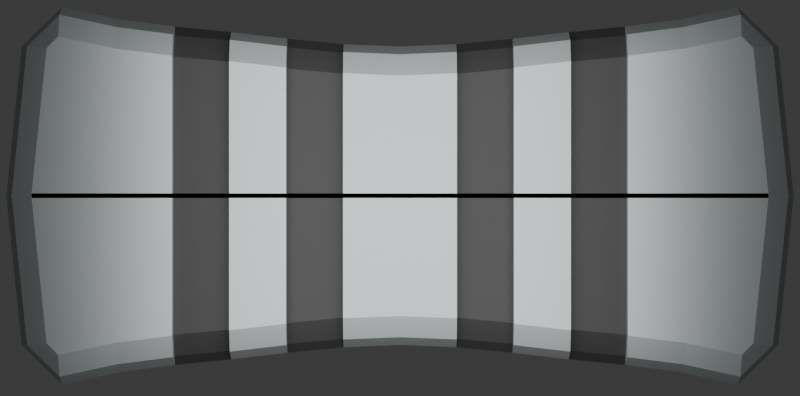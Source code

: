 # Source: fader.blend  (saved by Blender 5.0.118; exported with 4.5.12 LTS)
import bpy
from mathutils import Matrix  # noqa: F401  (used for matrix-valued properties, if any)

bpy.ops.wm.read_factory_settings(use_empty=True)
scene = bpy.context.scene
scene.name = 'Scene'

# ---- collections
col_collection = bpy.data.collections.new('Collection'); scene.collection.children.link(col_collection)

# ---- materials (node trees are filled in below, after node groups)
mat_material_001 = bpy.data.materials.new('Material.001')
mat_material_002 = bpy.data.materials.new('Material.002')

# ---- material node trees
mat_material_001.use_nodes = True; mat_material_001.node_tree.nodes.clear()
_N = mat_material_001.node_tree.nodes; _L = mat_material_001.node_tree.links
n0 = _N.new('ShaderNodeBsdfPrincipled'); n0.name = 'Principled BSDF'; n0.location = (-200, 100)
n0.inputs[0].default_value = (0.5585, 0.6073, 0.6107, 1.0)
n0.inputs[1].default_value = 0.6909
n1 = _N.new('ShaderNodeOutputMaterial'); n1.name = 'Material Output'; n1.location = (200, 100)
_L.new(n0.outputs[0], n1.inputs[0])
n1.is_active_output = True
mat_material_002.use_nodes = True; mat_material_002.node_tree.nodes.clear()
_N = mat_material_002.node_tree.nodes; _L = mat_material_002.node_tree.links
n0 = _N.new('ShaderNodeBsdfPrincipled'); n0.name = 'Principled BSDF'; n0.location = (-200, 100)
n0.inputs[0].default_value = (0.04634, 0.04634, 0.04634, 1.0)
n0.inputs[1].default_value = 0.2659
n1 = _N.new('ShaderNodeOutputMaterial'); n1.name = 'Material Output'; n1.location = (200, 100)
_L.new(n0.outputs[0], n1.inputs[0])
n1.is_active_output = True

# ---- world
world_world = bpy.data.worlds.new('World'); scene.world = world_world
world_world.use_nodes = True; world_world.node_tree.nodes.clear()
_N = world_world.node_tree.nodes; _L = world_world.node_tree.links
n0 = _N.new('ShaderNodeOutputWorld'); n0.name = 'World Output'; n0.location = (200, 100)
n1 = _N.new('ShaderNodeBackground'); n1.name = 'Background'; n1.location = (-200, 100)
n1.inputs[0].default_value = (0.05088, 0.05088, 0.05088, 1.0)
_L.new(n1.outputs[0], n0.inputs[0])
n0.is_active_output = True
world_world.color = (0.05088, 0.05088, 0.05088)
world_world.sun_shadow_jitter_overblur = 0.0

# ---- cameras
cam_camera_001 = bpy.data.cameras.new('Camera.001')
cam_camera_001.lens = 94.0
cam_camera_001.ortho_scale = 2.2

# ---- lights
light_area = bpy.data.lights.new('Area', 'AREA')
light_area.size = 1.271
light_area.size_y = 1.0

# ---- meshes
me_cube_001 = bpy.data.meshes.new('Cube.001')
me_cube_001.from_pydata([(0.9602, 0.3994, -1.0), (0.2718, 0.3573, 0.9489), (0.8571, 0.5054, -1.0), (0.7143, 0.4723, -1.0), (0.5714, 0.4527, -1.0), (0.4286, 0.4379, -1.0), (0.2857, 0.4203, -1.0), (0.1429, 0.4055, -1.0), (2.98e-08, 0.3993, -1.0), (0.8571, -0.00549, -1.0), (0.7143, -0.00549, -1.0), (0.5714, -0.00549, -1.0), (0.4286, -0.00549, -1.0), (0.2717, 0.3053, 0.9697), (0.1361, 0.3664, 0.8988), (0.1359, 0.344, 0.9489), (0.1358, 0.2922, 0.9697), (0.2717, -0.00549, 0.9697), (0.1358, -0.00549, 0.9697), (0.5433, -0.00549, 0.9697), (0.2857, -0.00549, -1.0), (0.1429, -0.00549, -1.0), (0.0, -0.00549, -1.0), (0.0, -0.00549, 1.0), (0.1358, -0.00549, 1.0), (0.2717, -0.00549, 1.0), (0.4075, -0.00549, 1.0), (0.5433, -0.00549, 1.0), (0.6791, -0.00549, 1.0), (0.815, -0.00549, 1.0), (0.4075, -0.00549, 0.9697), (1.0, -0.00549, -1.0), (0.8425, 0.3519, 1.0), (0.9147, 0.3608, 0.9291), (0.8928, 0.3576, 0.9792), (-2.269e-08, 0.2866, 1.0), (-2.596e-08, 0.3607, 0.9291), (-2.596e-08, 0.3385, 0.9792), (0.1358, 0.2922, 1.0), (0.1361, 0.3664, 0.9291), (0.1359, 0.344, 0.9792), (0.2717, 0.3053, 1.0), (0.2722, 0.3797, 0.9291), (0.2718, 0.3573, 0.9792), (0.4075, 0.3208, 1.0), (0.4082, 0.3957, 0.9291), (0.4077, 0.3731, 0.9792), (0.5433, 0.3337, 1.0), (0.5443, 0.4091, 0.9291), (0.5436, 0.3863, 0.9792), (0.6791, 0.3507, 1.0), (0.6804, 0.4268, 0.9291), (0.6795, 0.4038, 0.9792), (0.8165, 0.4567, 0.9291), (0.815, 0.3796, 1.0), (0.8154, 0.4334, 0.9792), (0.9526, -0.00549, 0.9291), (0.8795, -0.00549, 1.0), (0.9304, -0.00549, 0.9792), (0.2722, 0.3797, 0.8988), (0.4075, 0.3208, 0.9697), (0.4077, 0.3731, 0.9489), (0.4082, 0.3957, 0.8988), (0.5433, 0.3337, 0.9697), (0.5436, 0.3863, 0.9489), (0.5443, 0.4091, 0.8988)], [], [(47, 49, 64, 63), (44, 26, 30, 60), (41, 43, 1, 13), (45, 46, 61, 62), (63, 60, 30, 19), (60, 63, 64, 61), (3, 2, 9, 10), (4, 3, 10, 11), (5, 4, 11, 12), (6, 5, 12, 20), (7, 6, 20, 21), (8, 7, 21, 22), (2, 0, 31, 9), (13, 16, 18, 17), (16, 13, 1, 15), (45, 61, 64, 48), (39, 15, 1, 42), (43, 42, 59, 1), (40, 38, 16, 15), (25, 41, 13, 17), (54, 32, 34, 55), (55, 34, 33, 53), (35, 38, 40, 37), (37, 40, 39, 36), (46, 44, 60, 61), (49, 48, 65, 64), (41, 44, 46, 43), (43, 46, 45, 42), (38, 24, 18, 16), (39, 40, 15, 14), (47, 50, 52, 49), (49, 52, 51, 48), (50, 54, 55, 52), (52, 55, 53, 51), (32, 57, 58, 34), (34, 58, 56, 33), (32, 54, 29, 57), (2, 53, 33, 0), (0, 33, 56, 31), (8, 36, 39, 7), (38, 35, 23, 24), (7, 39, 42, 6), (6, 42, 45, 5), (44, 41, 25, 26), (5, 45, 48, 4), (27, 47, 63, 19), (4, 48, 51, 3), (50, 47, 27, 28), (3, 51, 53, 2), (54, 50, 28, 29)])
me_cube_001.polygons.foreach_set('material_index', [0, 0, 0, 0, 1, 1, 0, 0, 0, 0, 0, 0, 0, 1, 1, 1, 1, 0, 0, 0, 0, 0, 0, 0, 0, 0, 0, 0, 0, 0, 0, 0, 0, 0, 0, 0, 0, 0, 0, 0, 0, 0, 0, 0, 0, 0, 0, 0, 0, 0])
_uv = me_cube_001.uv_layers.new(name='UVMap')
_uv.uv.foreach_set('vector', [0.6786, 0.5223, 0.6787, 0.5, 0.6787, 0.5, 0.6786, 0.5223, 0.6964, 0.5229, 0.6964, 0.625, 0.6964, 0.625, 0.6964, 0.5229, 0.7143, 0.5238, 0.7144, 0.5, 0.7144, 0.5, 0.7143, 0.5238, 0.6161, 0.4286, 0.625, 0.4284, 0.625, 0.4284, 0.6161, 0.4286, 0.6786, 0.5223, 0.6964, 0.5229, 0.6964, 0.625, 0.6786, 0.625, 0.6964, 0.5229, 0.6786, 0.5223, 0.6787, 0.5, 0.6966, 0.5, 0.3393, 0.5, 0.3571, 0.5, 0.3571, 0.625, 0.3393, 0.625, 0.3214, 0.5, 0.3393, 0.5, 0.3393, 0.625, 0.3214, 0.625, 0.3036, 0.5, 0.3214, 0.5, 0.3214, 0.625, 0.3036, 0.625, 0.2857, 0.5, 0.3036, 0.5, 0.3036, 0.625, 0.2857, 0.625, 0.2679, 0.5, 0.2857, 0.5, 0.2857, 0.625, 0.2679, 0.625, 0.25, 0.5, 0.2679, 0.5, 0.2679, 0.625, 0.25, 0.625, 0.3571, 0.5, 0.375, 0.5, 0.375, 0.625, 0.3571, 0.625, 0.7143, 0.5238, 0.7321, 0.5246, 0.7321, 0.625, 0.7143, 0.625, 0.7321, 0.5246, 0.7143, 0.5238, 0.7144, 0.5, 0.7322, 0.5, 0.6161, 0.4286, 0.6966, 0.5, 0.6787, 0.5, 0.6161, 0.4464, 0.6161, 0.3929, 0.7322, 0.5, 0.7144, 0.5, 0.6161, 0.4107, 0.625, 0.4106, 0.6161, 0.4107, 0.6161, 0.4107, 0.625, 0.4106, 0.7322, 0.5, 0.7321, 0.5246, 0.7321, 0.5246, 0.7322, 0.5, 0.7143, 0.625, 0.7143, 0.5238, 0.7143, 0.5238, 0.7143, 0.625, 0.6429, 0.5205, 0.638, 0.5216, 0.6254, 0.4996, 0.6421, 0.5, 0.625, 0.4829, 0.6254, 0.4996, 0.6161, 0.5, 0.6161, 0.4821, 0.75, 0.5249, 0.7321, 0.5246, 0.7322, 0.5, 0.75, 0.5, 0.625, 0.375, 0.625, 0.3928, 0.6161, 0.3929, 0.6161, 0.375, 0.6966, 0.5, 0.6964, 0.5229, 0.6964, 0.5229, 0.6966, 0.5, 0.625, 0.4463, 0.6161, 0.4464, 0.6161, 0.4464, 0.625, 0.4463, 0.7143, 0.5238, 0.6964, 0.5229, 0.6966, 0.5, 0.7144, 0.5, 0.625, 0.4106, 0.625, 0.4284, 0.6161, 0.4286, 0.6161, 0.4107, 0.7321, 0.5246, 0.7321, 0.625, 0.7321, 0.625, 0.7321, 0.5246, 0.6161, 0.3929, 0.625, 0.3928, 0.625, 0.3928, 0.6161, 0.3929, 0.6786, 0.5223, 0.6607, 0.5216, 0.6609, 0.5, 0.6787, 0.5, 0.625, 0.4463, 0.625, 0.4641, 0.6161, 0.4643, 0.6161, 0.4464, 0.6607, 0.5216, 0.6429, 0.5205, 0.6421, 0.5, 0.6609, 0.5, 0.625, 0.4641, 0.625, 0.4829, 0.6161, 0.4821, 0.6161, 0.4643, 0.638, 0.5216, 0.6344, 0.625, 0.625, 0.6243, 0.6254, 0.4996, 0.6254, 0.4996, 0.625, 0.6243, 0.6161, 0.625, 0.6161, 0.5, 0.638, 0.5216, 0.6429, 0.5205, 0.6429, 0.625, 0.6344, 0.625, 0.375, 0.4821, 0.6161, 0.4821, 0.6161, 0.5, 0.375, 0.5, 0.375, 0.5, 0.6161, 0.5, 0.6161, 0.625, 0.375, 0.625, 0.375, 0.375, 0.6161, 0.375, 0.6161, 0.3929, 0.375, 0.3929, 0.7321, 0.5246, 0.75, 0.5249, 0.75, 0.625, 0.7321, 0.625, 0.375, 0.3929, 0.6161, 0.3929, 0.6161, 0.4107, 0.375, 0.4107, 0.375, 0.4107, 0.6161, 0.4107, 0.6161, 0.4286, 0.375, 0.4286, 0.6964, 0.5229, 0.7143, 0.5238, 0.7143, 0.625, 0.6964, 0.625, 0.375, 0.4286, 0.6161, 0.4286, 0.6161, 0.4464, 0.375, 0.4464, 0.6786, 0.625, 0.6786, 0.5223, 0.6786, 0.5223, 0.6786, 0.625, 0.375, 0.4464, 0.6161, 0.4464, 0.6161, 0.4643, 0.375, 0.4643, 0.6607, 0.5216, 0.6786, 0.5223, 0.6786, 0.625, 0.6607, 0.625, 0.375, 0.4643, 0.6161, 0.4643, 0.6161, 0.4821, 0.375, 0.4821, 0.6429, 0.5205, 0.6607, 0.5216, 0.6607, 0.625, 0.6429, 0.625])
me_cube_001.materials.append(mat_material_001)
me_cube_001.materials.append(mat_material_002)
me_cube_001.update()

# ---- objects
ob_cube = bpy.data.objects.new('Cube', me_cube_001)
ob_area = bpy.data.objects.new('Area', light_area)
ob_camera = bpy.data.objects.new('Camera', cam_camera_001)

# ---- transforms, parenting, visibility, modifiers, constraints
ob_cube.location = (0.0, 0.0, 0.0)
_m = ob_cube.modifiers.new('Mirror', 'MIRROR')
_m.use_axis = (True, True, False)
ob_area.location = (0.0, -0.00549, 1.435)
ob_camera.location = (0.0, -0.00549, 5.98)

# ---- collection membership
col_collection.objects.link(ob_cube)
col_collection.objects.link(ob_area)
col_collection.objects.link(ob_camera)

# ---- scene / render settings (as saved in the file)
scene.camera = ob_camera
scene.frame_start = 1; scene.frame_end = 250; scene.frame_set(1)
scene.render.engine = 'BLENDER_EEVEE_NEXT'
scene.render.resolution_y = 950
scene.render.film_transparent = True
scene.render.bake_bias = 0.0
scene.render.bake_samples = 0
scene.cycles.sampling_pattern = 'TABULATED_SOBOL'
scene.eevee.use_volume_custom_range = False
bpy.context.view_layer.update()
